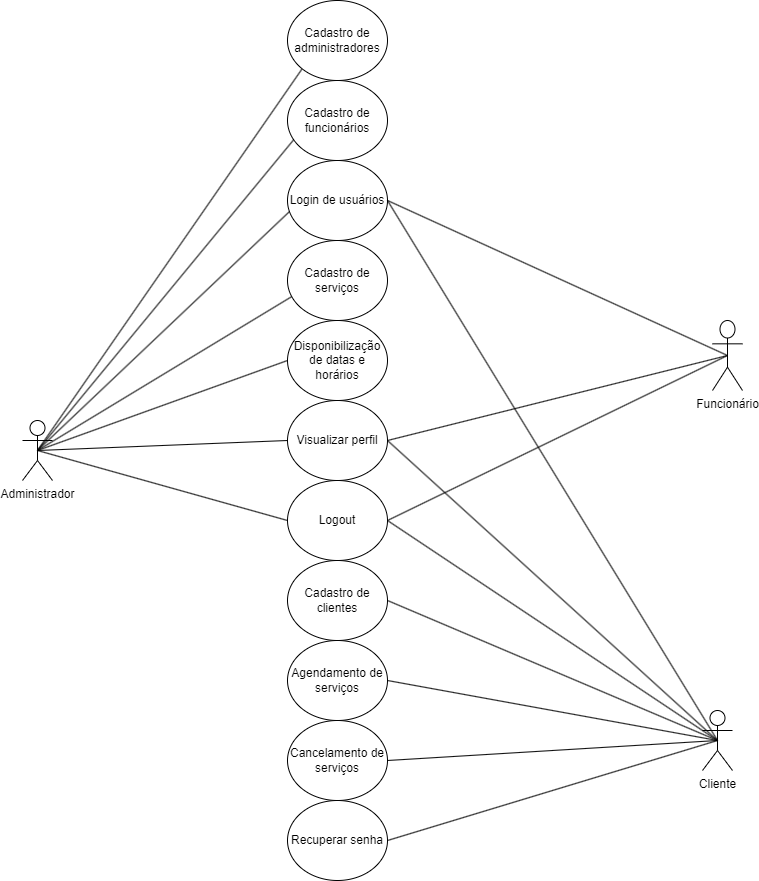

The diagram above was exported from draw.io. Its source (the exported page's mxGraphModel, read from the mxfile embedded in the PNG):
<mxGraphModel dx="1914" dy="966" grid="1" gridSize="10" guides="1" tooltips="1" connect="1" arrows="0" fold="1" page="1" pageScale="1" pageWidth="827" pageHeight="1169" math="0" shadow="0">
  <root>
    <mxCell id="0" />
    <mxCell id="1" parent="0" />
    <mxCell id="QDCsUkdz5FBNiNzyFHjj-1" value="Administrador" style="shape=umlActor;verticalLabelPosition=bottom;verticalAlign=top;html=1;outlineConnect=0;" parent="1" vertex="1">
      <mxGeometry x="30" y="450" width="30" height="60" as="geometry" />
    </mxCell>
    <mxCell id="QDCsUkdz5FBNiNzyFHjj-2" value="" style="endArrow=none;html=1;rounded=0;exitX=0.5;exitY=0.5;exitDx=0;exitDy=0;exitPerimeter=0;entryX=0;entryY=1;entryDx=0;entryDy=0;endFill=0;" parent="1" source="QDCsUkdz5FBNiNzyFHjj-1" target="QDCsUkdz5FBNiNzyFHjj-3" edge="1">
      <mxGeometry width="50" height="50" relative="1" as="geometry">
        <mxPoint x="20" y="416.29" as="sourcePoint" />
        <mxPoint x="283.5767801616025" y="99.9978638060766" as="targetPoint" />
        <Array as="points" />
      </mxGeometry>
    </mxCell>
    <mxCell id="QDCsUkdz5FBNiNzyFHjj-3" value="Cadastro de administradores" style="ellipse;whiteSpace=wrap;html=1;" parent="1" vertex="1">
      <mxGeometry x="295" y="30" width="100" height="80" as="geometry" />
    </mxCell>
    <mxCell id="QDCsUkdz5FBNiNzyFHjj-6" value="" style="endArrow=none;html=1;rounded=0;exitX=0.5;exitY=0.5;exitDx=0;exitDy=0;exitPerimeter=0;entryX=0.02;entryY=0.638;entryDx=0;entryDy=0;endFill=0;entryPerimeter=0;" parent="1" source="QDCsUkdz5FBNiNzyFHjj-1" target="QDCsUkdz5FBNiNzyFHjj-21" edge="1">
      <mxGeometry width="50" height="50" relative="1" as="geometry">
        <mxPoint x="190" y="410" as="sourcePoint" />
        <mxPoint x="270" y="280" as="targetPoint" />
      </mxGeometry>
    </mxCell>
    <mxCell id="QDCsUkdz5FBNiNzyFHjj-8" value="" style="endArrow=none;html=1;rounded=0;entryX=0;entryY=0.5;entryDx=0;entryDy=0;exitX=0.5;exitY=0.5;exitDx=0;exitDy=0;exitPerimeter=0;endFill=0;" parent="1" source="QDCsUkdz5FBNiNzyFHjj-1" target="QDCsUkdz5FBNiNzyFHjj-23" edge="1">
      <mxGeometry width="50" height="50" relative="1" as="geometry">
        <mxPoint x="150" y="455" as="sourcePoint" />
        <mxPoint x="270" y="480" as="targetPoint" />
      </mxGeometry>
    </mxCell>
    <mxCell id="QDCsUkdz5FBNiNzyFHjj-10" value="" style="endArrow=none;html=1;rounded=0;exitX=0.5;exitY=0.5;exitDx=0;exitDy=0;exitPerimeter=0;entryX=0;entryY=0.5;entryDx=0;entryDy=0;endFill=0;" parent="1" source="QDCsUkdz5FBNiNzyFHjj-1" target="QDCsUkdz5FBNiNzyFHjj-25" edge="1">
      <mxGeometry width="50" height="50" relative="1" as="geometry">
        <mxPoint x="100" y="530" as="sourcePoint" />
        <mxPoint x="270" y="680" as="targetPoint" />
      </mxGeometry>
    </mxCell>
    <mxCell id="QDCsUkdz5FBNiNzyFHjj-12" value="" style="endArrow=none;html=1;rounded=0;exitX=0.5;exitY=0.5;exitDx=0;exitDy=0;exitPerimeter=0;entryX=0;entryY=0.5;entryDx=0;entryDy=0;endFill=0;" parent="1" source="QDCsUkdz5FBNiNzyFHjj-1" target="QDCsUkdz5FBNiNzyFHjj-24" edge="1">
      <mxGeometry width="50" height="50" relative="1" as="geometry">
        <mxPoint x="70" y="540" as="sourcePoint" />
        <mxPoint x="271.04999999999995" y="573" as="targetPoint" />
      </mxGeometry>
    </mxCell>
    <mxCell id="QDCsUkdz5FBNiNzyFHjj-16" value="" style="endArrow=none;html=1;rounded=0;exitX=0.5;exitY=0.5;exitDx=0;exitDy=0;exitPerimeter=0;entryX=0.06;entryY=0.688;entryDx=0;entryDy=0;endFill=0;entryPerimeter=0;" parent="1" source="QDCsUkdz5FBNiNzyFHjj-1" target="QDCsUkdz5FBNiNzyFHjj-22" edge="1">
      <mxGeometry width="50" height="50" relative="1" as="geometry">
        <mxPoint x="490" y="300" as="sourcePoint" />
        <mxPoint x="270" y="380" as="targetPoint" />
        <Array as="points" />
      </mxGeometry>
    </mxCell>
    <mxCell id="QDCsUkdz5FBNiNzyFHjj-18" value="" style="endArrow=none;html=1;rounded=0;entryX=0.08;entryY=0.713;entryDx=0;entryDy=0;entryPerimeter=0;exitX=0.5;exitY=0.5;exitDx=0;exitDy=0;exitPerimeter=0;endFill=0;" parent="1" source="QDCsUkdz5FBNiNzyFHjj-1" target="QDCsUkdz5FBNiNzyFHjj-20" edge="1">
      <mxGeometry width="50" height="50" relative="1" as="geometry">
        <mxPoint x="390" y="310" as="sourcePoint" />
        <mxPoint x="299.5999999999999" y="164.39999999999998" as="targetPoint" />
      </mxGeometry>
    </mxCell>
    <mxCell id="QDCsUkdz5FBNiNzyFHjj-20" value="Cadastro de funcionários" style="ellipse;whiteSpace=wrap;html=1;" parent="1" vertex="1">
      <mxGeometry x="295" y="110" width="100" height="80" as="geometry" />
    </mxCell>
    <mxCell id="QDCsUkdz5FBNiNzyFHjj-21" value="Login de usuários" style="ellipse;whiteSpace=wrap;html=1;" parent="1" vertex="1">
      <mxGeometry x="295" y="190" width="100" height="80" as="geometry" />
    </mxCell>
    <mxCell id="QDCsUkdz5FBNiNzyFHjj-22" value="Cadastro de serviços" style="ellipse;whiteSpace=wrap;html=1;" parent="1" vertex="1">
      <mxGeometry x="295" y="270" width="100" height="80" as="geometry" />
    </mxCell>
    <mxCell id="QDCsUkdz5FBNiNzyFHjj-23" value="Disponibilização de datas e horários" style="ellipse;whiteSpace=wrap;html=1;" parent="1" vertex="1">
      <mxGeometry x="295" y="350" width="100" height="80" as="geometry" />
    </mxCell>
    <mxCell id="QDCsUkdz5FBNiNzyFHjj-24" value="Visualizar perfil" style="ellipse;whiteSpace=wrap;html=1;" parent="1" vertex="1">
      <mxGeometry x="295" y="430" width="100" height="80" as="geometry" />
    </mxCell>
    <mxCell id="QDCsUkdz5FBNiNzyFHjj-25" value="Logout" style="ellipse;whiteSpace=wrap;html=1;" parent="1" vertex="1">
      <mxGeometry x="295" y="510" width="100" height="80" as="geometry" />
    </mxCell>
    <mxCell id="QDCsUkdz5FBNiNzyFHjj-26" value="Funcionário" style="shape=umlActor;verticalLabelPosition=bottom;verticalAlign=top;html=1;outlineConnect=0;" parent="1" vertex="1">
      <mxGeometry x="720" y="350" width="30" height="70" as="geometry" />
    </mxCell>
    <mxCell id="QDCsUkdz5FBNiNzyFHjj-28" value="" style="endArrow=none;html=1;rounded=0;exitX=0.5;exitY=0.5;exitDx=0;exitDy=0;exitPerimeter=0;entryX=1;entryY=0.5;entryDx=0;entryDy=0;endFill=0;" parent="1" source="QDCsUkdz5FBNiNzyFHjj-26" target="QDCsUkdz5FBNiNzyFHjj-21" edge="1">
      <mxGeometry width="50" height="50" relative="1" as="geometry">
        <mxPoint x="380" y="400" as="sourcePoint" />
        <mxPoint x="430" y="350" as="targetPoint" />
      </mxGeometry>
    </mxCell>
    <mxCell id="QDCsUkdz5FBNiNzyFHjj-29" value="" style="endArrow=none;html=1;rounded=0;exitX=0.5;exitY=0.5;exitDx=0;exitDy=0;exitPerimeter=0;entryX=1;entryY=0.5;entryDx=0;entryDy=0;endFill=0;" parent="1" source="QDCsUkdz5FBNiNzyFHjj-26" target="QDCsUkdz5FBNiNzyFHjj-24" edge="1">
      <mxGeometry width="50" height="50" relative="1" as="geometry">
        <mxPoint x="700" y="510" as="sourcePoint" />
        <mxPoint x="380" y="290" as="targetPoint" />
      </mxGeometry>
    </mxCell>
    <mxCell id="QDCsUkdz5FBNiNzyFHjj-30" value="" style="endArrow=none;html=1;rounded=0;entryX=1;entryY=0.5;entryDx=0;entryDy=0;endFill=0;exitX=0.5;exitY=0.5;exitDx=0;exitDy=0;exitPerimeter=0;" parent="1" source="QDCsUkdz5FBNiNzyFHjj-26" target="QDCsUkdz5FBNiNzyFHjj-25" edge="1">
      <mxGeometry width="50" height="50" relative="1" as="geometry">
        <mxPoint x="725" y="475" as="sourcePoint" />
        <mxPoint x="220" y="320" as="targetPoint" />
      </mxGeometry>
    </mxCell>
    <mxCell id="QDCsUkdz5FBNiNzyFHjj-31" value="Cliente" style="shape=umlActor;verticalLabelPosition=bottom;verticalAlign=top;html=1;outlineConnect=0;" parent="1" vertex="1">
      <mxGeometry x="710" y="740" width="30" height="60" as="geometry" />
    </mxCell>
    <mxCell id="QDCsUkdz5FBNiNzyFHjj-32" value="" style="endArrow=none;html=1;rounded=0;entryX=1;entryY=0.5;entryDx=0;entryDy=0;endFill=0;exitX=0.5;exitY=0.5;exitDx=0;exitDy=0;exitPerimeter=0;" parent="1" source="QDCsUkdz5FBNiNzyFHjj-31" target="QDCsUkdz5FBNiNzyFHjj-21" edge="1">
      <mxGeometry width="50" height="50" relative="1" as="geometry">
        <mxPoint x="550" y="160" as="sourcePoint" />
        <mxPoint x="230" y="-60" as="targetPoint" />
      </mxGeometry>
    </mxCell>
    <mxCell id="QDCsUkdz5FBNiNzyFHjj-33" value="" style="endArrow=none;html=1;rounded=0;exitX=0.5;exitY=0.5;exitDx=0;exitDy=0;exitPerimeter=0;entryX=1;entryY=0.5;entryDx=0;entryDy=0;endFill=0;" parent="1" source="QDCsUkdz5FBNiNzyFHjj-31" target="QDCsUkdz5FBNiNzyFHjj-24" edge="1">
      <mxGeometry width="50" height="50" relative="1" as="geometry">
        <mxPoint x="640" y="260" as="sourcePoint" />
        <mxPoint x="320" y="40" as="targetPoint" />
      </mxGeometry>
    </mxCell>
    <mxCell id="QDCsUkdz5FBNiNzyFHjj-34" value="" style="endArrow=none;html=1;rounded=0;exitX=0.5;exitY=0.5;exitDx=0;exitDy=0;exitPerimeter=0;entryX=1;entryY=0.5;entryDx=0;entryDy=0;endFill=0;" parent="1" source="QDCsUkdz5FBNiNzyFHjj-31" target="QDCsUkdz5FBNiNzyFHjj-25" edge="1">
      <mxGeometry width="50" height="50" relative="1" as="geometry">
        <mxPoint x="710" y="310" as="sourcePoint" />
        <mxPoint x="390" y="90" as="targetPoint" />
      </mxGeometry>
    </mxCell>
    <mxCell id="QDCsUkdz5FBNiNzyFHjj-35" value="Cadastro de clientes" style="ellipse;whiteSpace=wrap;html=1;" parent="1" vertex="1">
      <mxGeometry x="295" y="590" width="100" height="80" as="geometry" />
    </mxCell>
    <mxCell id="QDCsUkdz5FBNiNzyFHjj-36" value="Agendamento de serviços" style="ellipse;whiteSpace=wrap;html=1;" parent="1" vertex="1">
      <mxGeometry x="295" y="670" width="100" height="80" as="geometry" />
    </mxCell>
    <mxCell id="QDCsUkdz5FBNiNzyFHjj-37" value="Cancelamento de serviços" style="ellipse;whiteSpace=wrap;html=1;" parent="1" vertex="1">
      <mxGeometry x="295" y="750" width="100" height="80" as="geometry" />
    </mxCell>
    <mxCell id="QDCsUkdz5FBNiNzyFHjj-38" value="Recuperar senha" style="ellipse;whiteSpace=wrap;html=1;" parent="1" vertex="1">
      <mxGeometry x="295" y="830" width="100" height="80" as="geometry" />
    </mxCell>
    <mxCell id="QDCsUkdz5FBNiNzyFHjj-39" value="" style="endArrow=none;html=1;rounded=0;exitX=0.5;exitY=0.5;exitDx=0;exitDy=0;exitPerimeter=0;entryX=1;entryY=0.5;entryDx=0;entryDy=0;endFill=0;" parent="1" source="QDCsUkdz5FBNiNzyFHjj-31" target="QDCsUkdz5FBNiNzyFHjj-35" edge="1">
      <mxGeometry width="50" height="50" relative="1" as="geometry">
        <mxPoint x="380" y="700" as="sourcePoint" />
        <mxPoint x="430" y="650" as="targetPoint" />
      </mxGeometry>
    </mxCell>
    <mxCell id="QDCsUkdz5FBNiNzyFHjj-40" value="" style="endArrow=none;html=1;rounded=0;exitX=0.5;exitY=0.5;exitDx=0;exitDy=0;exitPerimeter=0;entryX=1;entryY=0.5;entryDx=0;entryDy=0;endFill=0;" parent="1" source="QDCsUkdz5FBNiNzyFHjj-31" target="QDCsUkdz5FBNiNzyFHjj-36" edge="1">
      <mxGeometry width="50" height="50" relative="1" as="geometry">
        <mxPoint x="380" y="600" as="sourcePoint" />
        <mxPoint x="430" y="550" as="targetPoint" />
      </mxGeometry>
    </mxCell>
    <mxCell id="QDCsUkdz5FBNiNzyFHjj-41" value="" style="endArrow=none;html=1;rounded=0;exitX=0.5;exitY=0.5;exitDx=0;exitDy=0;exitPerimeter=0;entryX=1;entryY=0.5;entryDx=0;entryDy=0;endFill=0;" parent="1" source="QDCsUkdz5FBNiNzyFHjj-31" target="QDCsUkdz5FBNiNzyFHjj-37" edge="1">
      <mxGeometry width="50" height="50" relative="1" as="geometry">
        <mxPoint x="380" y="580" as="sourcePoint" />
        <mxPoint x="430" y="530" as="targetPoint" />
      </mxGeometry>
    </mxCell>
    <mxCell id="QDCsUkdz5FBNiNzyFHjj-42" value="" style="endArrow=none;html=1;rounded=0;exitX=0.5;exitY=0.5;exitDx=0;exitDy=0;exitPerimeter=0;entryX=1;entryY=0.5;entryDx=0;entryDy=0;endFill=0;" parent="1" source="QDCsUkdz5FBNiNzyFHjj-31" target="QDCsUkdz5FBNiNzyFHjj-38" edge="1">
      <mxGeometry width="50" height="50" relative="1" as="geometry">
        <mxPoint x="380" y="660" as="sourcePoint" />
        <mxPoint x="430" y="610" as="targetPoint" />
      </mxGeometry>
    </mxCell>
  </root>
</mxGraphModel>